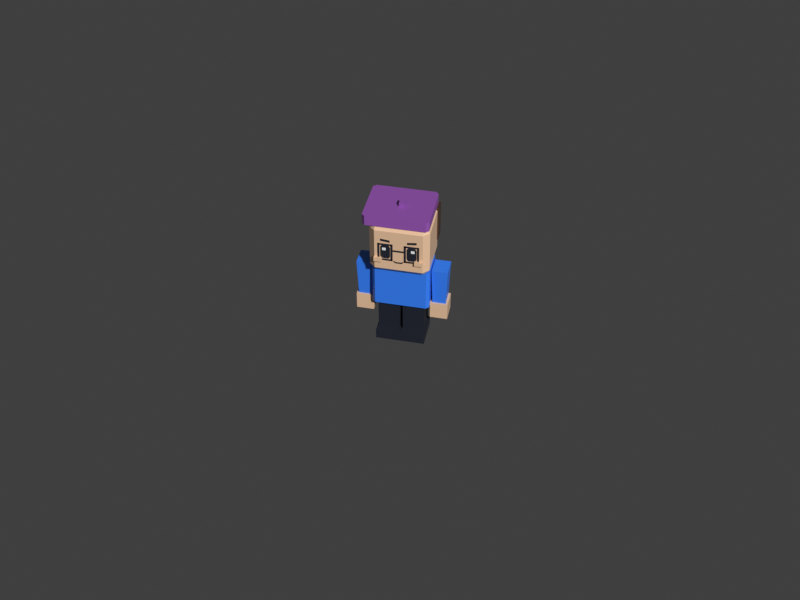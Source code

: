 # Source: staff-designer.blend  (saved by Blender 5.3.31; exported with 4.5.12 LTS)
import bpy
from mathutils import Matrix  # noqa: F401  (used for matrix-valued properties, if any)

bpy.ops.wm.read_factory_settings(use_empty=True)
scene = bpy.context.scene
scene.name = 'Scene'

# ---- collections
col_staff_designer = bpy.data.collections.new('staff-designer'); scene.collection.children.link(col_staff_designer)

# ---- materials (node trees are filled in below, after node groups)
mat_swap_shirt = bpy.data.materials.new('swap_shirt')
mat_swap_shirt.diffuse_color = (0.04231, 0.2384, 1.0, 1.0)
mat_swap_skin = bpy.data.materials.new('swap_skin')
mat_swap_skin.diffuse_color = (0.8796, 0.5841, 0.3763, 1.0)
mat_pal_night = bpy.data.materials.new('pal_night')
mat_pal_night.diffuse_color = (0.0137, 0.01764, 0.02956, 1.0)
mat_pal_white = bpy.data.materials.new('pal_white')
mat_pal_white.diffuse_color = (1.0, 1.0, 1.0, 1.0)
mat_pal_purple = bpy.data.materials.new('pal_purple')
mat_pal_purple.diffuse_color = (0.3278, 0.0999, 0.4678, 1.0)
mat_swap_hair = bpy.data.materials.new('swap_hair')
mat_swap_hair.diffuse_color = (0.06848, 0.03434, 0.01938, 1.0)

# ---- material node trees
mat_swap_shirt.use_nodes = True; mat_swap_shirt.node_tree.nodes.clear()
_N = mat_swap_shirt.node_tree.nodes; _L = mat_swap_shirt.node_tree.links
n0 = _N.new('ShaderNodeBsdfPrincipled'); n0.name = 'Principled BSDF'; n0.location = (-200, 100)
n0.inputs[0].default_value = (0.04231, 0.2384, 1.0, 1.0)
n0.inputs[2].default_value = 0.35
n0.inputs[10].default_value = 0.005
n1 = _N.new('ShaderNodeOutputMaterial'); n1.name = 'Material Output'; n1.location = (200, 100)
_L.new(n0.outputs[0], n1.inputs[0])
n1.is_active_output = True
mat_swap_skin.use_nodes = True; mat_swap_skin.node_tree.nodes.clear()
_N = mat_swap_skin.node_tree.nodes; _L = mat_swap_skin.node_tree.links
n0 = _N.new('ShaderNodeBsdfPrincipled'); n0.name = 'Principled BSDF'; n0.location = (-200, 100)
n0.inputs[0].default_value = (0.8796, 0.5841, 0.3763, 1.0)
n0.inputs[2].default_value = 0.35
n0.inputs[10].default_value = 0.005
n1 = _N.new('ShaderNodeOutputMaterial'); n1.name = 'Material Output'; n1.location = (200, 100)
_L.new(n0.outputs[0], n1.inputs[0])
n1.is_active_output = True
mat_pal_night.use_nodes = True; mat_pal_night.node_tree.nodes.clear()
_N = mat_pal_night.node_tree.nodes; _L = mat_pal_night.node_tree.links
n0 = _N.new('ShaderNodeBsdfPrincipled'); n0.name = 'Principled BSDF'; n0.location = (-200, 100)
n0.inputs[0].default_value = (0.0137, 0.01764, 0.02956, 1.0)
n0.inputs[10].default_value = 0.005
n1 = _N.new('ShaderNodeOutputMaterial'); n1.name = 'Material Output'; n1.location = (200, 100)
_L.new(n0.outputs[0], n1.inputs[0])
n1.is_active_output = True
mat_pal_white.use_nodes = True; mat_pal_white.node_tree.nodes.clear()
_N = mat_pal_white.node_tree.nodes; _L = mat_pal_white.node_tree.links
n0 = _N.new('ShaderNodeBsdfPrincipled'); n0.name = 'Principled BSDF'; n0.location = (-200, 100)
n0.inputs[0].default_value = (1.0, 1.0, 1.0, 1.0)
n0.inputs[10].default_value = 0.005
n1 = _N.new('ShaderNodeOutputMaterial'); n1.name = 'Material Output'; n1.location = (200, 100)
_L.new(n0.outputs[0], n1.inputs[0])
n1.is_active_output = True
mat_pal_purple.use_nodes = True; mat_pal_purple.node_tree.nodes.clear()
_N = mat_pal_purple.node_tree.nodes; _L = mat_pal_purple.node_tree.links
n0 = _N.new('ShaderNodeBsdfPrincipled'); n0.name = 'Principled BSDF'; n0.location = (-200, 100)
n0.inputs[0].default_value = (0.3278, 0.0999, 0.4678, 1.0)
n0.inputs[2].default_value = 0.35
n0.inputs[10].default_value = 0.005
n1 = _N.new('ShaderNodeOutputMaterial'); n1.name = 'Material Output'; n1.location = (200, 100)
_L.new(n0.outputs[0], n1.inputs[0])
n1.is_active_output = True
mat_swap_hair.use_nodes = True; mat_swap_hair.node_tree.nodes.clear()
_N = mat_swap_hair.node_tree.nodes; _L = mat_swap_hair.node_tree.links
n0 = _N.new('ShaderNodeBsdfPrincipled'); n0.name = 'Principled BSDF'; n0.location = (-200, 100)
n0.inputs[0].default_value = (0.06848, 0.03434, 0.01938, 1.0)
n0.inputs[2].default_value = 0.35
n0.inputs[10].default_value = 0.005
n1 = _N.new('ShaderNodeOutputMaterial'); n1.name = 'Material Output'; n1.location = (200, 100)
_L.new(n0.outputs[0], n1.inputs[0])
n1.is_active_output = True

# ---- world
world_review_sky = bpy.data.worlds.new('_review_sky'); scene.world = world_review_sky
world_review_sky.use_nodes = True; world_review_sky.node_tree.nodes.clear()
_N = world_review_sky.node_tree.nodes; _L = world_review_sky.node_tree.links
n0 = _N.new('ShaderNodeBackground'); n0.name = 'Background'; n0.location = (-200, 100)
n0.inputs[0].default_value = (0.05, 0.05, 0.05, 1.0)
n1 = _N.new('ShaderNodeOutputWorld'); n1.name = 'World Output'; n1.location = (200, 100)
_L.new(n0.outputs[0], n1.inputs[0])
n1.is_active_output = True
world_review_sky.color = (0.624, 0.8228, 1.0)

# ---- cameras
cam_review_cam = bpy.data.cameras.new('_review_cam')
cam_review_cam.ortho_scale = 2.742

# ---- meshes
me_body = bpy.data.meshes.new('body')
me_body.from_pydata([(-0.35, -0.23, 0.0), (-0.39, -0.19, 0.0), (0.39, -0.19, 0.0), (0.35, -0.23, 0.0), (-0.39, 0.19, 0.0), (-0.35, 0.23, 0.0), (0.35, 0.23, 0.0), (0.39, 0.19, 0.0), (-0.39, -0.19, 0.6), (-0.35, -0.23, 0.6), (0.35, -0.23, 0.6), (0.39, -0.19, 0.6), (-0.35, 0.23, 0.6), (-0.39, 0.19, 0.6), (0.39, 0.19, 0.6), (0.35, 0.23, 0.6)], [], [(8, 1, 0, 9), (2, 11, 10, 3), (4, 13, 12, 5), (14, 7, 6, 15), (0, 3, 10, 9), (0, 1, 4, 5, 6, 7, 2, 3), (1, 8, 13, 4), (2, 7, 14, 11), (5, 12, 15, 6), (8, 9, 10, 11, 14, 15, 12, 13)])
me_body.materials.append(mat_swap_shirt)
me_body.update()
me_head = bpy.data.meshes.new('head')
me_head.from_pydata([(-0.32, -0.35, 0.1), (-0.4, -0.27, 0.1), (-0.32, -0.27, 0.02), (0.32, -0.35, 0.1), (0.32, -0.27, 0.02), (0.4, -0.27, 0.1), (-0.4, 0.27, 0.1), (-0.32, 0.35, 0.1), (-0.32, 0.27, 0.02), (0.32, 0.35, 0.1), (0.4, 0.27, 0.1), (0.32, 0.27, 0.02), (-0.4, -0.27, 0.7), (-0.32, -0.35, 0.7), (-0.32, -0.27, 0.78), (0.32, -0.35, 0.7), (0.4, -0.27, 0.7), (0.32, -0.27, 0.78), (-0.4, 0.27, 0.7), (-0.32, 0.27, 0.78), (-0.32, 0.35, 0.7), (0.4, 0.27, 0.7), (0.32, 0.35, 0.7), (0.32, 0.27, 0.78)], [], [(0, 1, 2), (3, 4, 5), (6, 7, 8), (9, 10, 11), (12, 13, 14), (15, 16, 17), (18, 19, 20), (21, 22, 23), (3, 0, 2, 4), (1, 6, 8, 2), (7, 9, 11, 8), (10, 5, 4, 11), (18, 12, 14, 19), (13, 15, 17, 14), (16, 21, 23, 17), (22, 20, 19, 23), (12, 1, 0, 13), (5, 16, 15, 3), (6, 18, 20, 7), (21, 10, 9, 22), (0, 3, 15, 13), (2, 8, 11, 4), (1, 12, 18, 6), (5, 10, 21, 16), (7, 20, 22, 9), (14, 17, 23, 19)])
me_head.materials.append(mat_swap_skin)
me_head.update()
me_face = bpy.data.meshes.new('face')
me_face.from_pydata([(0.1295, -0.353, 0.2722), (0.2205, -0.353, 0.2722), (0.24, -0.353, 0.3037), (0.24, -0.353, 0.4507), (0.2205, -0.353, 0.4822), (0.1295, -0.353, 0.4822), (0.11, -0.353, 0.4507), (0.11, -0.353, 0.3037), (-0.2205, -0.353, 0.2722), (-0.1295, -0.353, 0.2722), (-0.11, -0.353, 0.3037), (-0.11, -0.353, 0.4507), (-0.1295, -0.353, 0.4822), (-0.2205, -0.353, 0.4822), (-0.24, -0.353, 0.4507), (-0.24, -0.353, 0.3037), (0.1666, -0.355, 0.4024), (0.2146, -0.355, 0.4024), (0.2146, -0.355, 0.4444), (0.1666, -0.355, 0.4444), (0.115, -0.353, 0.5322), (0.24, -0.353, 0.5472), (0.24, -0.353, 0.5822), (0.115, -0.353, 0.5672), (-0.2146, -0.355, 0.4024), (-0.1666, -0.355, 0.4024), (-0.1666, -0.355, 0.4444), (-0.2146, -0.355, 0.4444), (-0.24, -0.353, 0.5472), (-0.115, -0.353, 0.5322), (-0.115, -0.353, 0.5672), (-0.24, -0.353, 0.5822), (-0.075, -0.353, 0.24), (-0.04125, -0.353, 0.21), (0.04125, -0.353, 0.21), (0.075, -0.353, 0.24), (0.053, -0.353, 0.244), (0.0375, -0.353, 0.232), (-0.0375, -0.353, 0.232), (-0.053, -0.353, 0.244), (0.215, -0.385, 0.2252), (0.325, -0.385, 0.2252), (0.215, -0.34, 0.2252), (0.325, -0.34, 0.2252), (0.215, -0.385, 0.286), (0.325, -0.385, 0.286), (0.215, -0.34, 0.286), (0.325, -0.34, 0.286), (-0.325, -0.385, 0.2252), (-0.215, -0.385, 0.2252), (-0.325, -0.34, 0.2252), (-0.215, -0.34, 0.2252), (-0.325, -0.385, 0.286), (-0.215, -0.385, 0.286), (-0.325, -0.34, 0.286), (-0.215, -0.34, 0.286)], [], [(0, 1, 2, 3, 4, 5, 6, 7), (8, 9, 10, 11, 12, 13, 14, 15), (16, 17, 18, 19), (20, 21, 22, 23), (24, 25, 26, 27), (28, 29, 30, 31), (32, 33, 34, 35, 36, 37, 38, 39), (40, 42, 43, 41), (44, 45, 47, 46), (40, 41, 45, 44), (42, 46, 47, 43), (40, 44, 46, 42), (41, 43, 47, 45), (48, 50, 51, 49), (52, 53, 55, 54), (48, 49, 53, 52), (50, 54, 55, 51), (48, 52, 54, 50), (49, 51, 55, 53)])
me_face.polygons.foreach_set('material_index', [0, 0, 1, 0, 1, 0, 0, 2, 2, 2, 2, 2, 2, 2, 2, 2, 2, 2, 2])
me_face.materials.append(mat_pal_night)
me_face.materials.append(mat_pal_white)
me_face.materials.append(mat_swap_skin)
me_face.update()
me_hair = bpy.data.meshes.new('hair')
me_hair.from_pydata([(0.02, 0.04, 0.95), (-0.06, 0.04, 0.95), (0.02, -0.04, 0.95), (-0.06, -0.04, 0.95), (0.02, 0.04, 0.89), (-0.06, 0.04, 0.89), (0.02, -0.04, 0.89), (-0.06, -0.04, 0.89), (-0.45, -0.33, 0.75), (-0.49, -0.29, 0.75), (0.39, -0.29, 0.75), (0.35, -0.33, 0.75), (-0.49, 0.35, 0.75), (-0.45, 0.39, 0.75), (0.35, 0.39, 0.75), (0.39, 0.35, 0.75), (-0.49, -0.29, 0.89), (-0.45, -0.33, 0.89), (0.35, -0.33, 0.89), (0.39, -0.29, 0.89), (-0.45, 0.39, 0.89), (-0.49, 0.35, 0.89), (0.39, 0.35, 0.89), (0.35, 0.39, 0.89), (-0.42, 0.23, 0.24), (0.42, 0.23, 0.24), (-0.42, 0.38, 0.24), (0.42, 0.38, 0.24), (-0.42, 0.23, 0.75), (0.42, 0.23, 0.75), (-0.42, 0.38, 0.75), (0.42, 0.38, 0.75)], [], [(6, 4, 0, 2), (5, 1, 0, 4), (7, 6, 2, 3), (3, 2, 0, 1), (7, 5, 4, 6), (7, 3, 1, 5), (16, 9, 8, 17), (10, 19, 18, 11), (12, 21, 20, 13), (22, 15, 14, 23), (8, 11, 18, 17), (8, 9, 12, 13, 14, 15, 10, 11), (9, 16, 21, 12), (10, 15, 22, 19), (13, 20, 23, 14), (16, 17, 18, 19, 22, 23, 20, 21), (24, 26, 27, 25), (28, 29, 31, 30), (24, 25, 29, 28), (26, 30, 31, 27), (24, 28, 30, 26), (25, 27, 31, 29)])
me_hair.polygons.foreach_set('material_index', [0, 0, 0, 0, 0, 0, 0, 0, 0, 0, 0, 0, 0, 0, 0, 0, 1, 1, 1, 1, 1, 1])
me_hair.materials.append(mat_pal_purple)
me_hair.materials.append(mat_swap_hair)
me_hair.update()
me_leg_l = bpy.data.meshes.new('leg_L')
me_leg_l.from_pydata([(-0.15, -0.16, -0.5), (0.15, -0.16, -0.5), (-0.15, 0.16, -0.5), (0.15, 0.16, -0.5), (-0.15, -0.16, 0.02), (0.15, -0.16, 0.02), (-0.15, 0.16, 0.02), (0.15, 0.16, 0.02)], [], [(0, 2, 3, 1), (4, 5, 7, 6), (0, 1, 5, 4), (2, 6, 7, 3), (0, 4, 6, 2), (1, 3, 7, 5)])
me_leg_l.materials.append(mat_pal_night)
me_leg_l.update()
me_shoe_l = bpy.data.meshes.new('shoe_L')
me_shoe_l.from_pydata([(-0.17, -0.26, -0.62), (0.17, -0.26, -0.62), (-0.17, 0.18, -0.62), (0.17, 0.18, -0.62), (-0.17, -0.26, -0.48), (0.17, -0.26, -0.48), (-0.17, 0.18, -0.48), (0.17, 0.18, -0.48)], [], [(0, 2, 3, 1), (4, 5, 7, 6), (0, 1, 5, 4), (2, 6, 7, 3), (0, 4, 6, 2), (1, 3, 7, 5)])
me_shoe_l.materials.append(mat_pal_night)
me_shoe_l.update()
me_arm_l = bpy.data.meshes.new('arm_L')
me_arm_l.from_pydata([(-0.0902, -0.11, -0.52), (0.0902, -0.11, -0.52), (0.0902, 0.11, -0.52), (-0.0902, 0.11, -0.52), (-0.11, -0.13, 0.04), (0.11, -0.13, 0.04), (0.11, 0.13, 0.04), (-0.11, 0.13, 0.04)], [], [(0, 3, 2, 1), (4, 5, 6, 7), (0, 1, 5, 4), (1, 2, 6, 5), (2, 3, 7, 6), (3, 0, 4, 7)])
me_arm_l.materials.append(mat_swap_shirt)
me_arm_l.update()
me_hand_l = bpy.data.meshes.new('hand_L')
me_hand_l.from_pydata([(-0.12, -0.13, -0.76), (0.12, -0.13, -0.76), (-0.12, 0.13, -0.76), (0.12, 0.13, -0.76), (-0.12, -0.13, -0.51), (0.12, -0.13, -0.51), (-0.12, 0.13, -0.51), (0.12, 0.13, -0.51)], [], [(0, 2, 3, 1), (4, 5, 7, 6), (0, 1, 5, 4), (2, 6, 7, 3), (0, 4, 6, 2), (1, 3, 7, 5)])
me_hand_l.materials.append(mat_swap_skin)
me_hand_l.update()
me_leg_r = bpy.data.meshes.new('leg_R')
me_leg_r.from_pydata([(-0.15, -0.16, -0.5), (0.15, -0.16, -0.5), (-0.15, 0.16, -0.5), (0.15, 0.16, -0.5), (-0.15, -0.16, 0.02), (0.15, -0.16, 0.02), (-0.15, 0.16, 0.02), (0.15, 0.16, 0.02)], [], [(0, 2, 3, 1), (4, 5, 7, 6), (0, 1, 5, 4), (2, 6, 7, 3), (0, 4, 6, 2), (1, 3, 7, 5)])
me_leg_r.materials.append(mat_pal_night)
me_leg_r.update()
me_shoe_r = bpy.data.meshes.new('shoe_R')
me_shoe_r.from_pydata([(-0.17, -0.26, -0.62), (0.17, -0.26, -0.62), (-0.17, 0.18, -0.62), (0.17, 0.18, -0.62), (-0.17, -0.26, -0.48), (0.17, -0.26, -0.48), (-0.17, 0.18, -0.48), (0.17, 0.18, -0.48)], [], [(0, 2, 3, 1), (4, 5, 7, 6), (0, 1, 5, 4), (2, 6, 7, 3), (0, 4, 6, 2), (1, 3, 7, 5)])
me_shoe_r.materials.append(mat_pal_night)
me_shoe_r.update()
me_arm_r = bpy.data.meshes.new('arm_R')
me_arm_r.from_pydata([(-0.0902, -0.11, -0.52), (0.0902, -0.11, -0.52), (0.0902, 0.11, -0.52), (-0.0902, 0.11, -0.52), (-0.11, -0.13, 0.04), (0.11, -0.13, 0.04), (0.11, 0.13, 0.04), (-0.11, 0.13, 0.04)], [], [(0, 3, 2, 1), (4, 5, 6, 7), (0, 1, 5, 4), (1, 2, 6, 5), (2, 3, 7, 6), (3, 0, 4, 7)])
me_arm_r.materials.append(mat_swap_shirt)
me_arm_r.update()
me_hand_r = bpy.data.meshes.new('hand_R')
me_hand_r.from_pydata([(-0.12, -0.13, -0.76), (0.12, -0.13, -0.76), (-0.12, 0.13, -0.76), (0.12, 0.13, -0.76), (-0.12, -0.13, -0.51), (0.12, -0.13, -0.51), (-0.12, 0.13, -0.51), (0.12, 0.13, -0.51)], [], [(0, 2, 3, 1), (4, 5, 7, 6), (0, 1, 5, 4), (2, 6, 7, 3), (0, 4, 6, 2), (1, 3, 7, 5)])
me_hand_r.materials.append(mat_swap_skin)
me_hand_r.update()
me_glasses = bpy.data.meshes.new('glasses')
me_glasses.from_pydata([(0.075, -0.358, 0.4862), (0.275, -0.358, 0.4862), (0.275, -0.358, 0.5122), (0.075, -0.358, 0.5122), (0.075, -0.358, 0.2422), (0.275, -0.358, 0.2422), (0.275, -0.358, 0.2682), (0.075, -0.358, 0.2682), (0.101, -0.358, 0.2422), (0.101, -0.358, 0.5122), (0.249, -0.358, 0.2422), (0.249, -0.358, 0.5122), (-0.275, -0.358, 0.4862), (-0.075, -0.358, 0.4862), (-0.075, -0.358, 0.5122), (-0.275, -0.358, 0.5122), (-0.275, -0.358, 0.2422), (-0.075, -0.358, 0.2422), (-0.075, -0.358, 0.2682), (-0.275, -0.358, 0.2682), (-0.249, -0.358, 0.2422), (-0.249, -0.358, 0.5122), (-0.101, -0.358, 0.2422), (-0.101, -0.358, 0.5122), (-0.075, -0.358, 0.3972), (0.075, -0.358, 0.3972), (0.075, -0.358, 0.4232), (-0.075, -0.358, 0.4232)], [], [(0, 1, 2, 3), (4, 5, 6, 7), (4, 8, 9, 3), (10, 5, 2, 11), (12, 13, 14, 15), (16, 17, 18, 19), (16, 20, 21, 15), (22, 17, 14, 23), (24, 25, 26, 27)])
me_glasses.materials.append(mat_pal_night)
me_glasses.update()

# ---- objects
ob_review_cam = bpy.data.objects.new('_review_cam', cam_review_cam)
ob_body = bpy.data.objects.new('body', me_body)
ob_head = bpy.data.objects.new('head', me_head)
ob_face = bpy.data.objects.new('face', me_face)
ob_hair = bpy.data.objects.new('hair', me_hair)
ob_leg_l = bpy.data.objects.new('leg_L', me_leg_l)
ob_shoe_l = bpy.data.objects.new('shoe_L', me_shoe_l)
ob_arm_l = bpy.data.objects.new('arm_L', me_arm_l)
ob_hand_l = bpy.data.objects.new('hand_L', me_hand_l)
ob_leg_r = bpy.data.objects.new('leg_R', me_leg_r)
ob_shoe_r = bpy.data.objects.new('shoe_R', me_shoe_r)
ob_arm_r = bpy.data.objects.new('arm_R', me_arm_r)
ob_hand_r = bpy.data.objects.new('hand_R', me_hand_r)
ob_glasses = bpy.data.objects.new('glasses', me_glasses)

# ---- transforms, parenting, visibility, modifiers, constraints
ob_review_cam.location = (2.389, -11.49, 10.37)
ob_review_cam.rotation_euler = (0.8727, -8.78e-09, 0.2094)
ob_body.location = (0.0, 0.0, 0.62)
ob_head.location = (0.0, 0.0, 1.22)
ob_face.parent = ob_head
ob_face.location = (0.0, 0.0, 0.0)
ob_hair.parent = ob_head
ob_hair.location = (0.0, 0.0, 0.0)
ob_leg_l.location = (0.17, 0.0, 0.62)
ob_shoe_l.parent = ob_leg_l
ob_shoe_l.location = (0.0, 0.0, 0.0)
ob_arm_l.location = (0.512, 0.0, 1.16)
ob_hand_l.parent = ob_arm_l
ob_hand_l.location = (0.0, 0.0, 0.0)
ob_leg_r.location = (-0.17, 0.0, 0.62)
ob_shoe_r.parent = ob_leg_r
ob_shoe_r.location = (0.0, 0.0, 0.0)
ob_arm_r.location = (-0.512, 0.0, 1.16)
ob_hand_r.parent = ob_arm_r
ob_hand_r.location = (0.0, 0.0, 0.0)
ob_glasses.parent = ob_head
ob_glasses.location = (0.0, 0.0, 0.0)

# ---- collection membership
scene.collection.objects.link(ob_review_cam)
col_staff_designer.objects.link(ob_body)
col_staff_designer.objects.link(ob_head)
col_staff_designer.objects.link(ob_face)
col_staff_designer.objects.link(ob_hair)
col_staff_designer.objects.link(ob_leg_l)
col_staff_designer.objects.link(ob_shoe_l)
col_staff_designer.objects.link(ob_arm_l)
col_staff_designer.objects.link(ob_hand_l)
col_staff_designer.objects.link(ob_leg_r)
col_staff_designer.objects.link(ob_shoe_r)
col_staff_designer.objects.link(ob_arm_r)
col_staff_designer.objects.link(ob_hand_r)
col_staff_designer.objects.link(ob_glasses)

# ---- scene / render settings (as saved in the file)
scene.camera = ob_review_cam
scene.frame_start = 1; scene.frame_end = 250; scene.frame_set(1)
scene.render.engine = 'BLENDER_WORKBENCH'
scene.render.resolution_x = 1200
scene.render.resolution_y = 900
scene.render.bake_bias = 0.0
scene.render.bake_samples = 0
scene.render.compositor_device = 'GPU'
scene.eevee.use_volume_custom_range = False
scene.eevee.fast_gi_thickness_near = 0.1
scene.eevee.fast_gi_thickness_far = 0.0
scene.eevee.ray_tracing_options.screen_trace_thickness = 0.1
scene.view_settings.view_transform = 'Standard'
bpy.context.view_layer.update()

# ---- added for rendering (the .blend has no usable light): sun
light_auto_sun = bpy.data.lights.new('AutoSun', 'SUN')
light_auto_sun.energy = 3.0
light_auto_sun.angle = 0.0523599
ob_auto_sun = bpy.data.objects.new('AutoSun', light_auto_sun)
scene.collection.objects.link(ob_auto_sun)
ob_auto_sun.rotation_euler = (0.872665, 0.174533, 0.523599)
bpy.context.view_layer.update()
